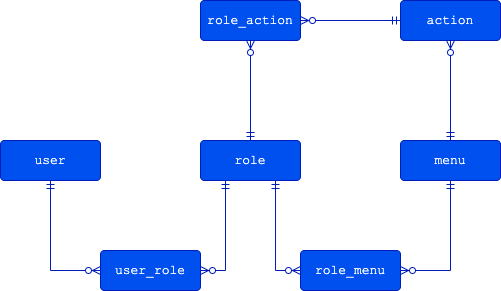

The diagram above was exported from draw.io. Its source (the exported page's mxGraphModel, read from the mxfile embedded in the PNG):
<mxGraphModel dx="1078" dy="735" grid="1" gridSize="10" guides="1" tooltips="1" connect="1" arrows="1" fold="1" page="1" pageScale="1" pageWidth="827" pageHeight="1169" math="0" shadow="0">
  <root>
    <mxCell id="0" />
    <mxCell id="1" parent="0" />
    <mxCell id="2" value="user" style="rounded=1;arcSize=10;whiteSpace=wrap;html=1;align=center;fontFamily=Courier New;fontSize=13;fillColor=#0050ef;fontColor=#ffffff;strokeColor=#001DBC;" parent="1" vertex="1">
      <mxGeometry x="80" y="300" width="100" height="40" as="geometry" />
    </mxCell>
    <mxCell id="3" value="role" style="rounded=1;arcSize=10;whiteSpace=wrap;html=1;align=center;fontFamily=Courier New;fontSize=13;fillColor=#0050ef;fontColor=#ffffff;strokeColor=#001DBC;" parent="1" vertex="1">
      <mxGeometry x="280" y="300" width="100" height="40" as="geometry" />
    </mxCell>
    <mxCell id="4" value="menu" style="rounded=1;arcSize=10;whiteSpace=wrap;html=1;align=center;fontFamily=Courier New;fontSize=13;fillColor=#0050ef;fontColor=#ffffff;strokeColor=#001DBC;" parent="1" vertex="1">
      <mxGeometry x="480" y="300" width="100" height="40" as="geometry" />
    </mxCell>
    <mxCell id="5" value="user_role" style="rounded=1;arcSize=10;whiteSpace=wrap;html=1;align=center;fontFamily=Courier New;fontSize=13;fillColor=#0050ef;fontColor=#ffffff;strokeColor=#001DBC;" parent="1" vertex="1">
      <mxGeometry x="180" y="410" width="100" height="40" as="geometry" />
    </mxCell>
    <mxCell id="6" value="role_menu" style="rounded=1;arcSize=10;whiteSpace=wrap;html=1;align=center;fontFamily=Courier New;fontSize=13;fillColor=#0050ef;fontColor=#ffffff;strokeColor=#001DBC;" parent="1" vertex="1">
      <mxGeometry x="380" y="410" width="100" height="40" as="geometry" />
    </mxCell>
    <mxCell id="7" value="action" style="rounded=1;arcSize=10;whiteSpace=wrap;html=1;align=center;fontFamily=Courier New;fontSize=13;fillColor=#0050ef;fontColor=#ffffff;strokeColor=#001DBC;" parent="1" vertex="1">
      <mxGeometry x="480" y="160" width="100" height="40" as="geometry" />
    </mxCell>
    <mxCell id="9" value="role_action" style="rounded=1;arcSize=10;whiteSpace=wrap;html=1;align=center;fontFamily=Courier New;fontSize=13;fillColor=#0050ef;strokeColor=#001DBC;fontColor=#ffffff;" parent="1" vertex="1">
      <mxGeometry x="280" y="160" width="100" height="40" as="geometry" />
    </mxCell>
    <mxCell id="10" value="" style="fontSize=13;html=1;endArrow=ERzeroToMany;startArrow=ERmandOne;exitX=0.5;exitY=1;exitDx=0;exitDy=0;entryX=0;entryY=0.5;entryDx=0;entryDy=0;fontFamily=Courier New;fillColor=#0050ef;strokeColor=#001DBC;edgeStyle=orthogonalEdgeStyle;rounded=0;" parent="1" source="2" target="5" edge="1">
      <mxGeometry width="100" height="100" relative="1" as="geometry">
        <mxPoint x="240" y="410" as="sourcePoint" />
        <mxPoint x="340" y="310" as="targetPoint" />
      </mxGeometry>
    </mxCell>
    <mxCell id="12" value="" style="fontSize=13;html=1;endArrow=ERzeroToMany;startArrow=ERmandOne;exitX=0.25;exitY=1;exitDx=0;exitDy=0;entryX=1;entryY=0.5;entryDx=0;entryDy=0;fontFamily=Courier New;fillColor=#0050ef;strokeColor=#001DBC;edgeStyle=orthogonalEdgeStyle;rounded=0;" parent="1" source="3" target="5" edge="1">
      <mxGeometry width="100" height="100" relative="1" as="geometry">
        <mxPoint x="310" y="380" as="sourcePoint" />
        <mxPoint x="330" y="400" as="targetPoint" />
      </mxGeometry>
    </mxCell>
    <mxCell id="13" value="" style="fontSize=13;html=1;endArrow=ERzeroToMany;startArrow=ERmandOne;exitX=0.75;exitY=1;exitDx=0;exitDy=0;entryX=0;entryY=0.5;entryDx=0;entryDy=0;fontFamily=Courier New;fillColor=#0050ef;strokeColor=#001DBC;edgeStyle=orthogonalEdgeStyle;rounded=0;" parent="1" source="3" target="6" edge="1">
      <mxGeometry width="100" height="100" relative="1" as="geometry">
        <mxPoint x="320" y="350" as="sourcePoint" />
        <mxPoint x="275" y="420" as="targetPoint" />
      </mxGeometry>
    </mxCell>
    <mxCell id="14" value="" style="fontSize=13;html=1;endArrow=ERzeroToMany;startArrow=ERmandOne;exitX=0.5;exitY=1;exitDx=0;exitDy=0;entryX=1;entryY=0.5;entryDx=0;entryDy=0;fontFamily=Courier New;fillColor=#0050ef;strokeColor=#001DBC;edgeStyle=orthogonalEdgeStyle;rounded=0;" parent="1" source="4" target="6" edge="1">
      <mxGeometry width="100" height="100" relative="1" as="geometry">
        <mxPoint x="320" y="350" as="sourcePoint" />
        <mxPoint x="275" y="420" as="targetPoint" />
      </mxGeometry>
    </mxCell>
    <mxCell id="15" value="" style="fontSize=13;html=1;endArrow=ERzeroToMany;startArrow=ERmandOne;exitX=0.5;exitY=0;exitDx=0;exitDy=0;entryX=0.5;entryY=1;entryDx=0;entryDy=0;fontFamily=Courier New;fillColor=#0050ef;strokeColor=#001DBC;" parent="1" source="4" target="7" edge="1">
      <mxGeometry width="100" height="100" relative="1" as="geometry">
        <mxPoint x="495" y="350" as="sourcePoint" />
        <mxPoint x="465" y="420" as="targetPoint" />
      </mxGeometry>
    </mxCell>
    <mxCell id="16" value="" style="fontSize=13;html=1;endArrow=ERzeroToMany;startArrow=ERmandOne;exitX=0.5;exitY=0;exitDx=0;exitDy=0;entryX=0.5;entryY=1;entryDx=0;entryDy=0;fontFamily=Courier New;fillColor=#0050ef;strokeColor=#001DBC;sketch=0;" parent="1" source="3" target="9" edge="1">
      <mxGeometry width="100" height="100" relative="1" as="geometry">
        <mxPoint x="520" y="310" as="sourcePoint" />
        <mxPoint x="520" y="210" as="targetPoint" />
      </mxGeometry>
    </mxCell>
    <mxCell id="17" value="" style="fontSize=13;html=1;endArrow=ERzeroToMany;startArrow=ERmandOne;exitX=0;exitY=0.5;exitDx=0;exitDy=0;entryX=1;entryY=0.5;entryDx=0;entryDy=0;fontFamily=Courier New;fillColor=#0050ef;strokeColor=#001DBC;" parent="1" source="7" target="9" edge="1">
      <mxGeometry width="100" height="100" relative="1" as="geometry">
        <mxPoint x="342.5" y="310" as="sourcePoint" />
        <mxPoint x="342.5" y="210" as="targetPoint" />
      </mxGeometry>
    </mxCell>
  </root>
</mxGraphModel>